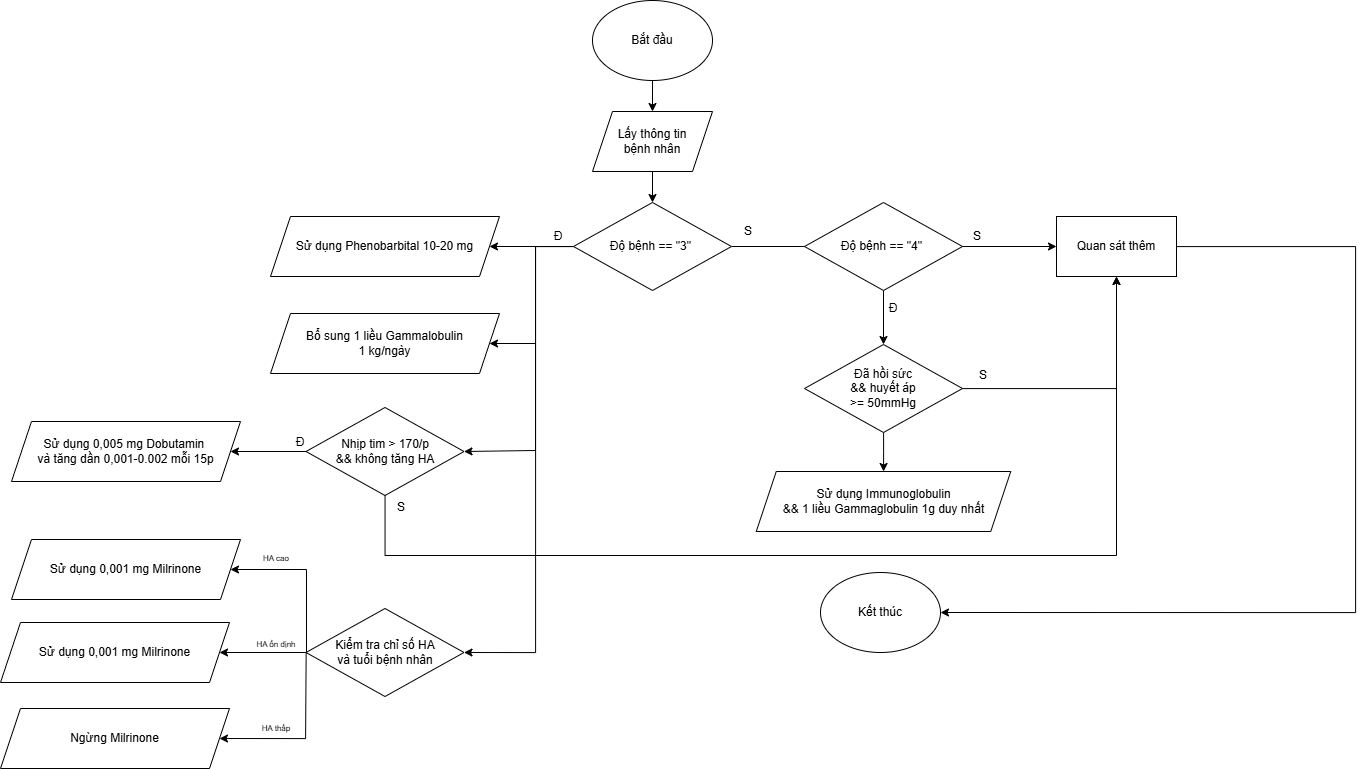

The diagram above was exported from draw.io. Its source (the exported page's mxGraphModel, read from the mxfile embedded in the PNG):
<mxGraphModel dx="2613" dy="1458" grid="0" gridSize="10" guides="1" tooltips="1" connect="1" arrows="1" fold="1" page="0" pageScale="1" pageWidth="583" pageHeight="827" math="0" shadow="0">
  <root>
    <mxCell id="0" />
    <mxCell id="1" parent="0" />
    <mxCell id="-crub1QWKeQ0TE_8x_HF-10" edge="1" parent="1" source="-crub1QWKeQ0TE_8x_HF-1" style="edgeStyle=orthogonalEdgeStyle;rounded=0;orthogonalLoop=1;jettySize=auto;html=1;" target="-crub1QWKeQ0TE_8x_HF-2">
      <mxGeometry relative="1" as="geometry" />
    </mxCell>
    <mxCell id="-crub1QWKeQ0TE_8x_HF-1" parent="1" style="ellipse;whiteSpace=wrap;html=1;" value="&lt;font style=&quot;font-size: 12px;&quot;&gt;Bắt đầu&lt;/font&gt;" vertex="1">
      <mxGeometry height="80" width="120" x="-89" y="-71" as="geometry" />
    </mxCell>
    <mxCell id="-crub1QWKeQ0TE_8x_HF-15" edge="1" parent="1" source="-crub1QWKeQ0TE_8x_HF-2" style="edgeStyle=orthogonalEdgeStyle;rounded=0;orthogonalLoop=1;jettySize=auto;html=1;" target="-crub1QWKeQ0TE_8x_HF-3">
      <mxGeometry relative="1" as="geometry" />
    </mxCell>
    <mxCell id="-crub1QWKeQ0TE_8x_HF-2" parent="1" style="shape=parallelogram;perimeter=parallelogramPerimeter;whiteSpace=wrap;html=1;fixedSize=1;" value="Lấy thông tin&lt;div&gt;bệnh nhân&lt;/div&gt;" vertex="1">
      <mxGeometry height="60" width="120" x="-89" y="40" as="geometry" />
    </mxCell>
    <mxCell id="-crub1QWKeQ0TE_8x_HF-26" edge="1" parent="1" source="-crub1QWKeQ0TE_8x_HF-3" style="edgeStyle=orthogonalEdgeStyle;rounded=0;orthogonalLoop=1;jettySize=auto;html=1;entryX=0;entryY=0.5;entryDx=0;entryDy=0;" target="-crub1QWKeQ0TE_8x_HF-16">
      <mxGeometry relative="1" as="geometry" />
    </mxCell>
    <mxCell id="-crub1QWKeQ0TE_8x_HF-138" edge="1" parent="1" source="-crub1QWKeQ0TE_8x_HF-3" style="edgeStyle=orthogonalEdgeStyle;rounded=0;orthogonalLoop=1;jettySize=auto;html=1;entryX=1;entryY=0.5;entryDx=0;entryDy=0;" target="-crub1QWKeQ0TE_8x_HF-134">
      <mxGeometry relative="1" as="geometry" />
    </mxCell>
    <mxCell id="-crub1QWKeQ0TE_8x_HF-159" edge="1" parent="1" source="-crub1QWKeQ0TE_8x_HF-3" style="edgeStyle=orthogonalEdgeStyle;rounded=0;orthogonalLoop=1;jettySize=auto;html=1;entryX=1;entryY=0.5;entryDx=0;entryDy=0;" target="-crub1QWKeQ0TE_8x_HF-145">
      <mxGeometry relative="1" as="geometry">
        <Array as="points">
          <mxPoint x="-146" y="175" />
          <mxPoint x="-146" y="581" />
        </Array>
        <mxPoint x="-107.6666734483507" y="260.4999915228949" as="targetPoint" />
      </mxGeometry>
    </mxCell>
    <mxCell id="-crub1QWKeQ0TE_8x_HF-3" parent="1" style="rhombus;whiteSpace=wrap;html=1;" value="Độ bệnh == &quot;3&quot;&amp;nbsp;" vertex="1">
      <mxGeometry height="88" width="158" x="-108" y="131" as="geometry" />
    </mxCell>
    <mxCell id="-crub1QWKeQ0TE_8x_HF-4" parent="1" style="ellipse;whiteSpace=wrap;html=1;" value="&lt;font style=&quot;font-size: 12px;&quot;&gt;Kết thúc&lt;/font&gt;" vertex="1">
      <mxGeometry height="80" width="120" x="139" y="501" as="geometry" />
    </mxCell>
    <mxCell id="-crub1QWKeQ0TE_8x_HF-25" edge="1" parent="1" source="-crub1QWKeQ0TE_8x_HF-16" style="edgeStyle=orthogonalEdgeStyle;rounded=0;orthogonalLoop=1;jettySize=auto;html=1;entryX=1;entryY=0.5;entryDx=0;entryDy=0;" target="-crub1QWKeQ0TE_8x_HF-4">
      <mxGeometry relative="1" as="geometry">
        <Array as="points">
          <mxPoint x="674" y="175" />
          <mxPoint x="674" y="541" />
        </Array>
      </mxGeometry>
    </mxCell>
    <mxCell id="-crub1QWKeQ0TE_8x_HF-16" parent="1" style="rounded=0;whiteSpace=wrap;html=1;" value="Quan sát thêm" vertex="1">
      <mxGeometry height="60" width="120" x="375" y="145" as="geometry" />
    </mxCell>
    <mxCell id="-crub1QWKeQ0TE_8x_HF-40" parent="1" style="text;html=1;whiteSpace=wrap;strokeColor=none;fillColor=none;align=center;verticalAlign=middle;rounded=0;" value="S" vertex="1">
      <mxGeometry height="30" width="60" x="37" y="145" as="geometry" />
    </mxCell>
    <mxCell id="-crub1QWKeQ0TE_8x_HF-162" edge="1" parent="1" source="-crub1QWKeQ0TE_8x_HF-130" style="edgeStyle=orthogonalEdgeStyle;rounded=0;orthogonalLoop=1;jettySize=auto;html=1;entryX=0.5;entryY=0;entryDx=0;entryDy=0;" target="-crub1QWKeQ0TE_8x_HF-161">
      <mxGeometry relative="1" as="geometry" />
    </mxCell>
    <mxCell id="-crub1QWKeQ0TE_8x_HF-130" parent="1" style="rhombus;whiteSpace=wrap;html=1;" value="Độ bệnh == &quot;4&quot;&amp;nbsp;" vertex="1">
      <mxGeometry height="88" width="158" x="123" y="131" as="geometry" />
    </mxCell>
    <mxCell id="-crub1QWKeQ0TE_8x_HF-131" parent="1" style="text;html=1;whiteSpace=wrap;strokeColor=none;fillColor=none;align=center;verticalAlign=middle;rounded=0;" value="S" vertex="1">
      <mxGeometry height="30" width="60" x="266" y="150" as="geometry" />
    </mxCell>
    <mxCell id="-crub1QWKeQ0TE_8x_HF-134" parent="1" style="shape=parallelogram;perimeter=parallelogramPerimeter;whiteSpace=wrap;html=1;fixedSize=1;" value="Sử dụng Phenobarbital 10-20 mg" vertex="1">
      <mxGeometry height="60" width="229" x="-411" y="145" as="geometry" />
    </mxCell>
    <mxCell id="-crub1QWKeQ0TE_8x_HF-135" parent="1" style="shape=parallelogram;perimeter=parallelogramPerimeter;whiteSpace=wrap;html=1;fixedSize=1;" value="Bổ sung 1 liều Gammalobulin&lt;div&gt;1 kg/ngày&lt;/div&gt;" vertex="1">
      <mxGeometry height="60" width="229" x="-411" y="242" as="geometry" />
    </mxCell>
    <mxCell id="-crub1QWKeQ0TE_8x_HF-141" edge="1" parent="1" source="-crub1QWKeQ0TE_8x_HF-136" style="edgeStyle=orthogonalEdgeStyle;rounded=0;orthogonalLoop=1;jettySize=auto;html=1;entryX=1;entryY=0.5;entryDx=0;entryDy=0;" target="-crub1QWKeQ0TE_8x_HF-137">
      <mxGeometry relative="1" as="geometry" />
    </mxCell>
    <mxCell id="-crub1QWKeQ0TE_8x_HF-168" edge="1" parent="1" source="-crub1QWKeQ0TE_8x_HF-136" style="edgeStyle=orthogonalEdgeStyle;rounded=0;orthogonalLoop=1;jettySize=auto;html=1;entryX=0.5;entryY=1;entryDx=0;entryDy=0;" target="-crub1QWKeQ0TE_8x_HF-16">
      <mxGeometry relative="1" as="geometry">
        <Array as="points">
          <mxPoint x="-296" y="484" />
          <mxPoint x="435" y="484" />
        </Array>
      </mxGeometry>
    </mxCell>
    <mxCell id="-crub1QWKeQ0TE_8x_HF-136" parent="1" style="rhombus;whiteSpace=wrap;html=1;" value="Nhịp tim &amp;gt; 170/p&lt;div&gt;&amp;amp;&amp;amp; không tăng HA&lt;/div&gt;" vertex="1">
      <mxGeometry height="88" width="158" x="-375.5" y="336" as="geometry" />
    </mxCell>
    <mxCell id="-crub1QWKeQ0TE_8x_HF-137" parent="1" style="shape=parallelogram;perimeter=parallelogramPerimeter;whiteSpace=wrap;html=1;fixedSize=1;" value="Sử dụng&amp;nbsp;0,005 mg Dobutamin&amp;nbsp;&lt;div&gt;và tăng dần 0,001-0.002 mỗi 15p&lt;/div&gt;" vertex="1">
      <mxGeometry height="60" width="229" x="-670" y="350" as="geometry" />
    </mxCell>
    <mxCell id="-crub1QWKeQ0TE_8x_HF-140" parent="1" style="text;html=1;whiteSpace=wrap;strokeColor=none;fillColor=none;align=center;verticalAlign=middle;rounded=0;" value="Đ" vertex="1">
      <mxGeometry height="30" width="60" x="-153" y="150" as="geometry" />
    </mxCell>
    <mxCell id="-crub1QWKeQ0TE_8x_HF-142" edge="1" parent="1" style="endArrow=classic;html=1;rounded=0;entryX=1;entryY=0.5;entryDx=0;entryDy=0;" target="-crub1QWKeQ0TE_8x_HF-135" value="">
      <mxGeometry height="50" relative="1" width="50" as="geometry">
        <Array as="points">
          <mxPoint x="-146" y="272" />
        </Array>
        <mxPoint x="-146" y="175" as="sourcePoint" />
        <mxPoint x="-138" y="214" as="targetPoint" />
      </mxGeometry>
    </mxCell>
    <mxCell id="-crub1QWKeQ0TE_8x_HF-143" edge="1" parent="1" style="endArrow=classic;html=1;rounded=0;entryX=1;entryY=0.5;entryDx=0;entryDy=0;" target="-crub1QWKeQ0TE_8x_HF-136" value="">
      <mxGeometry height="50" relative="1" width="50" as="geometry">
        <Array as="points">
          <mxPoint x="-146" y="379" />
        </Array>
        <mxPoint x="-146" y="272" as="sourcePoint" />
        <mxPoint x="-170" y="375" as="targetPoint" />
      </mxGeometry>
    </mxCell>
    <mxCell id="-crub1QWKeQ0TE_8x_HF-144" parent="1" style="text;html=1;whiteSpace=wrap;strokeColor=none;fillColor=none;align=center;verticalAlign=middle;rounded=0;" value="Đ" vertex="1">
      <mxGeometry height="30" width="60" x="-411" y="356" as="geometry" />
    </mxCell>
    <mxCell id="-crub1QWKeQ0TE_8x_HF-147" edge="1" parent="1" source="-crub1QWKeQ0TE_8x_HF-145" style="edgeStyle=orthogonalEdgeStyle;rounded=0;orthogonalLoop=1;jettySize=auto;html=1;entryX=1;entryY=0.5;entryDx=0;entryDy=0;" target="-crub1QWKeQ0TE_8x_HF-146">
      <mxGeometry relative="1" as="geometry">
        <Array as="points">
          <mxPoint x="-375" y="498" />
        </Array>
      </mxGeometry>
    </mxCell>
    <mxCell id="-crub1QWKeQ0TE_8x_HF-157" edge="1" parent="1" source="-crub1QWKeQ0TE_8x_HF-145" style="edgeStyle=orthogonalEdgeStyle;rounded=0;orthogonalLoop=1;jettySize=auto;html=1;entryX=1;entryY=0.5;entryDx=0;entryDy=0;" target="-crub1QWKeQ0TE_8x_HF-149">
      <mxGeometry relative="1" as="geometry" />
    </mxCell>
    <mxCell id="-crub1QWKeQ0TE_8x_HF-158" edge="1" parent="1" source="-crub1QWKeQ0TE_8x_HF-145" style="edgeStyle=orthogonalEdgeStyle;rounded=0;orthogonalLoop=1;jettySize=auto;html=1;entryX=1;entryY=0.5;entryDx=0;entryDy=0;" target="-crub1QWKeQ0TE_8x_HF-152">
      <mxGeometry relative="1" as="geometry">
        <Array as="points">
          <mxPoint x="-376" y="581" />
          <mxPoint x="-376" y="667" />
        </Array>
      </mxGeometry>
    </mxCell>
    <mxCell id="-crub1QWKeQ0TE_8x_HF-145" parent="1" style="rhombus;whiteSpace=wrap;html=1;" value="Kiểm tra chỉ số HA&lt;div&gt;và tuổi bệnh nhân&lt;/div&gt;" vertex="1">
      <mxGeometry height="88" width="158" x="-375.5" y="537" as="geometry" />
    </mxCell>
    <mxCell id="-crub1QWKeQ0TE_8x_HF-146" parent="1" style="shape=parallelogram;perimeter=parallelogramPerimeter;whiteSpace=wrap;html=1;fixedSize=1;" value="Sử dụng&amp;nbsp;0,001 mg Milrinone" vertex="1">
      <mxGeometry height="60" width="229" x="-670" y="468" as="geometry" />
    </mxCell>
    <mxCell id="-crub1QWKeQ0TE_8x_HF-148" parent="1" style="text;html=1;whiteSpace=wrap;strokeColor=none;fillColor=none;align=center;verticalAlign=middle;rounded=0;" value="&lt;font style=&quot;font-size: 8px;&quot;&gt;HA cao&lt;/font&gt;" vertex="1">
      <mxGeometry height="30" width="60" x="-435.5" y="471" as="geometry" />
    </mxCell>
    <mxCell id="-crub1QWKeQ0TE_8x_HF-149" parent="1" style="shape=parallelogram;perimeter=parallelogramPerimeter;whiteSpace=wrap;html=1;fixedSize=1;" value="Sử dụng&amp;nbsp;0,001 mg Milrinone" vertex="1">
      <mxGeometry height="60" width="229" x="-681" y="551" as="geometry" />
    </mxCell>
    <mxCell id="-crub1QWKeQ0TE_8x_HF-151" parent="1" style="text;html=1;whiteSpace=wrap;strokeColor=none;fillColor=none;align=center;verticalAlign=middle;rounded=0;" value="&lt;font style=&quot;font-size: 8px;&quot;&gt;HA ổn định&lt;/font&gt;" vertex="1">
      <mxGeometry height="30" width="60" x="-435.5" y="557" as="geometry" />
    </mxCell>
    <mxCell id="-crub1QWKeQ0TE_8x_HF-152" parent="1" style="shape=parallelogram;perimeter=parallelogramPerimeter;whiteSpace=wrap;html=1;fixedSize=1;" value="Ngừng Milrinone" vertex="1">
      <mxGeometry height="60" width="229" x="-681" y="637" as="geometry" />
    </mxCell>
    <mxCell id="-crub1QWKeQ0TE_8x_HF-154" parent="1" style="text;html=1;whiteSpace=wrap;strokeColor=none;fillColor=none;align=center;verticalAlign=middle;rounded=0;" value="&lt;font style=&quot;font-size: 8px;&quot;&gt;HA thấp&lt;/font&gt;" vertex="1">
      <mxGeometry height="30" width="60" x="-435.5" y="641" as="geometry" />
    </mxCell>
    <mxCell id="-crub1QWKeQ0TE_8x_HF-160" parent="1" style="shape=parallelogram;perimeter=parallelogramPerimeter;whiteSpace=wrap;html=1;fixedSize=1;" value="Sử dụng Immunoglobulin&lt;div&gt;&amp;amp;&amp;amp; 1 liều Gammaglobulin 1g duy nhất&lt;/div&gt;" vertex="1">
      <mxGeometry height="60" width="254.5" x="74.75" y="400" as="geometry" />
    </mxCell>
    <mxCell id="-crub1QWKeQ0TE_8x_HF-165" edge="1" parent="1" source="-crub1QWKeQ0TE_8x_HF-161" style="edgeStyle=orthogonalEdgeStyle;rounded=0;orthogonalLoop=1;jettySize=auto;html=1;" target="-crub1QWKeQ0TE_8x_HF-160">
      <mxGeometry relative="1" as="geometry" />
    </mxCell>
    <mxCell id="-crub1QWKeQ0TE_8x_HF-166" edge="1" parent="1" source="-crub1QWKeQ0TE_8x_HF-161" style="edgeStyle=orthogonalEdgeStyle;rounded=0;orthogonalLoop=1;jettySize=auto;html=1;entryX=0.5;entryY=1;entryDx=0;entryDy=0;" target="-crub1QWKeQ0TE_8x_HF-16">
      <mxGeometry relative="1" as="geometry" />
    </mxCell>
    <mxCell id="-crub1QWKeQ0TE_8x_HF-161" parent="1" style="rhombus;whiteSpace=wrap;html=1;" value="Đã hồi sức&lt;div&gt;&amp;amp;&amp;amp; huyết áp&lt;/div&gt;&lt;div&gt;&amp;gt;= 50mmHg&lt;/div&gt;" vertex="1">
      <mxGeometry height="88" width="158" x="123" y="273" as="geometry" />
    </mxCell>
    <mxCell id="-crub1QWKeQ0TE_8x_HF-164" parent="1" style="text;html=1;whiteSpace=wrap;strokeColor=none;fillColor=none;align=center;verticalAlign=middle;rounded=0;" value="Đ" vertex="1">
      <mxGeometry height="30" width="60" x="182" y="222" as="geometry" />
    </mxCell>
    <mxCell id="-crub1QWKeQ0TE_8x_HF-167" parent="1" style="text;html=1;whiteSpace=wrap;strokeColor=none;fillColor=none;align=center;verticalAlign=middle;rounded=0;" value="S" vertex="1">
      <mxGeometry height="30" width="60" x="272" y="289" as="geometry" />
    </mxCell>
    <mxCell id="-crub1QWKeQ0TE_8x_HF-169" parent="1" style="text;html=1;whiteSpace=wrap;strokeColor=none;fillColor=none;align=center;verticalAlign=middle;rounded=0;" value="S" vertex="1">
      <mxGeometry height="30" width="60" x="-310" y="421" as="geometry" />
    </mxCell>
  </root>
</mxGraphModel>